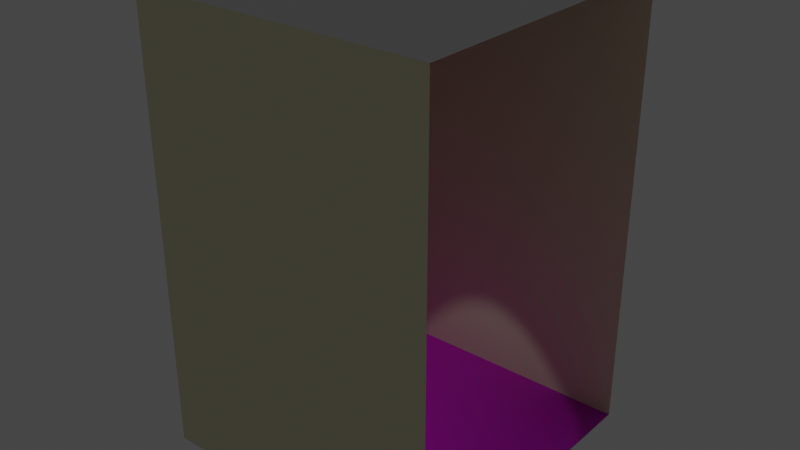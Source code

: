 # Source: Elevator.blend  (saved by Blender 3.6.11; exported with 4.5.12 LTS)
import bpy
from mathutils import Matrix  # noqa: F401  (used for matrix-valued properties, if any)

bpy.ops.wm.read_factory_settings(use_empty=True)
scene = bpy.context.scene
scene.name = 'Scene'

# ---- collections
col_collection = bpy.data.collections.new('Collection'); scene.collection.children.link(col_collection)

# ---- images (referenced by path relative to the original .blend; pixels are not part of the script)
import os
ASSET_DIR = os.environ.get("B2B_ASSET_DIR", "")  # directory of the original .blend (textures are referenced by path, not embedded)
HERE = os.path.dirname(os.path.abspath(__file__))  # packed textures are extracted next to this script under _unpacked/

def load_image(name, relpath, width, height, colorspace="sRGB"):
    """Load a texture the original file referenced (path relative to the .blend, or extracted next to this script)."""
    p = next((c for c in (os.path.join(HERE, relpath), os.path.join(ASSET_DIR, relpath)) if relpath and os.path.exists(c)), "")
    if p:
        img = bpy.data.images.load(p, check_existing=True)
        img.name = name
    else:  # same state as the original file: an image datablock whose file is absent (Cycles renders it pink)
        img = bpy.data.images.new(name, width, height)
        img.source = "FILE"
        img.filepath = "//" + (relpath or name)
    img.colorspace_settings.name = colorspace
    return img
img_whitetiles02_1k_basecolor_png = load_image('WhiteTiles02_1K_BaseColor.png', 'WhiteTiles02_1K_BaseColor.png', 1024, 1024, 'sRGB')
img_whitetiles02_1k_normal_png = load_image('WhiteTiles02_1K_Normal.png', 'WhiteTiles02_1K_Normal.png', 1024, 1024, 'sRGB')

# ---- materials (node trees are filled in below, after node groups)
mat_floor = bpy.data.materials.new('Floor')
mat_floor.alpha_threshold = 0.0
mat_floor.use_transparent_shadow = False
mat_floor.roughness = 0.5
mat_floor.line_color = (0.0, 0.0, 0.0, 1.0)
mat_walls = bpy.data.materials.new('Walls')
mat_walls.use_backface_culling = True
mat_walls.use_transparent_shadow = False
mat_ceiling = bpy.data.materials.new('Ceiling')
mat_ceiling.use_transparent_shadow = False

# ---- material node trees
mat_floor.use_nodes = True; mat_floor.node_tree.nodes.clear()
_N = mat_floor.node_tree.nodes; _L = mat_floor.node_tree.links
n0 = _N.new('ShaderNodeOutputMaterial'); n0.name = 'Material Output'; n0.location = (300, 300)
n1 = _N.new('ShaderNodeBsdfPrincipled'); n1.name = 'Principled BSDF'; n1.location = (10, 300)
n1.distribution = 'GGX'
n1.subsurface_method = 'RANDOM_WALK_SKIN'
n1.inputs[3].default_value = 1.45
n1.inputs[27].default_value = (0.0, 0.0, 0.0, 1.0)
n1.inputs[28].default_value = 1.0
n2 = _N.new('ShaderNodeTexImage'); n2.name = 'Image Texture'; n2.location = (-280, 280)
n2.image = img_whitetiles02_1k_basecolor_png
n3 = _N.new('ShaderNodeNormalMap'); n3.name = 'Normal Map'; n3.location = (-190, -160)
n4 = _N.new('ShaderNodeTexImage'); n4.name = 'Image Texture.001'; n4.location = (-571, -75)
n4.image = img_whitetiles02_1k_normal_png
_L.new(n1.outputs[0], n0.inputs[0])
_L.new(n2.outputs[0], n1.inputs[0])
_L.new(n3.outputs[0], n1.inputs[5])
_L.new(n4.outputs[0], n3.inputs[1])
n0.is_active_output = True
mat_walls.use_nodes = True; mat_walls.node_tree.nodes.clear()
_N = mat_walls.node_tree.nodes; _L = mat_walls.node_tree.links
n0 = _N.new('ShaderNodeBsdfPrincipled'); n0.name = 'Principled BSDF'; n0.location = (10, 300)
n0.distribution = 'GGX'
n0.subsurface_method = 'RANDOM_WALK_SKIN'
n0.inputs[0].default_value = (0.7724, 0.7438, 0.5094, 1.0)
n0.inputs[3].default_value = 1.45
n0.inputs[27].default_value = (0.0, 0.0, 0.0, 1.0)
n0.inputs[28].default_value = 1.0
n1 = _N.new('ShaderNodeOutputMaterial'); n1.name = 'Material Output'; n1.location = (300, 300)
_L.new(n0.outputs[0], n1.inputs[0])
n1.is_active_output = True
mat_ceiling.use_nodes = True; mat_ceiling.node_tree.nodes.clear()
_N = mat_ceiling.node_tree.nodes; _L = mat_ceiling.node_tree.links
n0 = _N.new('ShaderNodeBsdfPrincipled'); n0.name = 'Principled BSDF'; n0.location = (10, 300)
n0.distribution = 'GGX'
n0.subsurface_method = 'RANDOM_WALK_SKIN'
n0.inputs[0].default_value = (0.75, 0.75, 0.75, 1.0)
n0.inputs[1].default_value = 1.0
n0.inputs[2].default_value = 0.2
n0.inputs[3].default_value = 1.45
n0.inputs[27].default_value = (0.0, 0.0, 0.0, 1.0)
n0.inputs[28].default_value = 1.0
n1 = _N.new('ShaderNodeOutputMaterial'); n1.name = 'Material Output'; n1.location = (300, 300)
_L.new(n0.outputs[0], n1.inputs[0])
n1.is_active_output = True

# ---- world
world_world = bpy.data.worlds.new('World'); scene.world = world_world
world_world.use_nodes = True; world_world.node_tree.nodes.clear()
_N = world_world.node_tree.nodes; _L = world_world.node_tree.links
n0 = _N.new('ShaderNodeOutputWorld'); n0.name = 'World Output'; n0.location = (300, 300)
n1 = _N.new('ShaderNodeBackground'); n1.name = 'Background'; n1.location = (10, 300)
n1.inputs[0].default_value = (0.05088, 0.05088, 0.05088, 1.0)
_L.new(n1.outputs[0], n0.inputs[0])
n0.is_active_output = True
world_world.color = (0.05088, 0.05088, 0.05088)
world_world.use_sun_shadow = False
world_world.sun_shadow_jitter_overblur = 0.0

# ---- lights
light_spot = bpy.data.lights.new('Spot', 'SPOT')
light_spot.transmission_factor = 0.0
light_spot.energy = 40.0
light_spot.shadow_maximum_resolution = 0.006
light_spot.use_absolute_resolution = True

# ---- meshes
me_cube_001 = bpy.data.meshes.new('Cube.001')
me_cube_001.from_pydata([(1.0, 1.0, -1.0), (1.0, -1.0, -1.0), (-1.0, 1.0, -1.0), (-1.0, -1.0, -1.0)], [], [(2, 3, 1, 0)])
_uv = me_cube_001.uv_layers.new(name='UVMap')
_uv.uv.foreach_set('vector', [0.125, 0.5, 0.125, 0.75, 0.375, 0.75, 0.375, 0.5])
me_cube_001.materials.append(mat_floor)
me_cube_001.use_mirror_vertex_groups = False
me_cube_001.update()
me_cube_002 = bpy.data.meshes.new('Cube.002')
me_cube_002.from_pydata([(-1.0, -1.0, 1.0), (-1.0, -1.0, -1.0), (1.0, -1.0, 1.0), (1.0, -1.0, -1.0)], [], [(2, 3, 1, 0)])
_uv = me_cube_002.uv_layers.new(name='UVMap')
_uv.uv.foreach_set('vector', [0.375, 0.75, 0.625, 0.75, 0.625, 1.0, 0.375, 1.0])
me_cube_002.materials.append(mat_walls)
me_cube_002.update()
me_cube_003 = bpy.data.meshes.new('Cube.003')
me_cube_003.from_pydata([(-1.0, -1.0, 0.0), (-1.0, 1.0, 0.0), (1.0, -1.0, 0.0), (1.0, 1.0, 0.0)], [], [(3, 1, 0, 2)])
_uv = me_cube_003.uv_layers.new(name='UVMap')
_uv.uv.foreach_set('vector', [0.625, 0.5, 0.875, 0.5, 0.875, 0.75, 0.625, 0.75])
me_cube_003.materials.append(mat_ceiling)
me_cube_003.update()
me_cube_004 = bpy.data.meshes.new('Cube.004')
me_cube_004.from_pydata([(0.0, -1.0, -1.0), (0.0, -1.0, 1.0), (0.0, 1.0, -1.0), (0.0, 1.0, 1.0)], [], [(0, 1, 3, 2)])
_uv = me_cube_004.uv_layers.new(name='UVMap')
_uv.uv.foreach_set('vector', [0.375, 0.0, 0.625, 0.0, 0.625, 0.25, 0.375, 0.25])
me_cube_004.materials.append(mat_walls)
me_cube_004.update()
me_cube_005 = bpy.data.meshes.new('Cube.005')
me_cube_005.from_pydata([(-1.0, 0.0, -1.0), (-1.0, 0.0, 1.0), (1.0, 0.0, -1.0), (1.0, 0.0, 1.0)], [], [(0, 1, 3, 2)])
_uv = me_cube_005.uv_layers.new(name='UVMap')
_uv.uv.foreach_set('vector', [0.375, 0.25, 0.625, 0.25, 0.625, 0.5, 0.375, 0.5])
me_cube_005.materials.append(mat_walls)
me_cube_005.update()

# ---- objects
ob_floor = bpy.data.objects.new('Floor', me_cube_001)
ob_walls = bpy.data.objects.new('Walls', me_cube_002)
ob_ceiling = bpy.data.objects.new('Ceiling', me_cube_003)
ob_spot = bpy.data.objects.new('Spot', light_spot)
ob_walls_001 = bpy.data.objects.new('Walls.001', me_cube_004)
ob_walls_002 = bpy.data.objects.new('Walls.002', me_cube_005)

# ---- transforms, parenting, visibility, modifiers, constraints
ob_floor.location = (0.0, 0.0, 0.0)
ob_floor.lock_rotations_4d = False
ob_floor.empty_display_type = 'ARROWS'
ob_floor.lineart.crease_threshold = 0.0
ob_walls.location = (0.0, 0.0, 0.5)
ob_walls.scale = (1.0, 1.0, -1.5)
ob_ceiling.location = (0.0, 0.0, 2.0)
ob_ceiling.rotation_euler = (-0.0, -3.142, -0.0)
ob_spot.location = (0.0, 0.0, 1.99)
ob_walls_001.location = (-1.002, 0.0, 0.5)
ob_walls_001.rotation_euler = (-0.0, 3.142, -0.0)
ob_walls_001.scale = (1.0, 1.0, -1.5)
ob_walls_002.location = (0.0, 1.0, 0.5)
ob_walls_002.rotation_euler = (3.142, -0.0, 0.0)
ob_walls_002.scale = (1.0, 1.0, -1.5)

# ---- collection membership
col_collection.objects.link(ob_floor)
col_collection.objects.link(ob_walls)
col_collection.objects.link(ob_ceiling)
col_collection.objects.link(ob_spot)
col_collection.objects.link(ob_walls_001)
col_collection.objects.link(ob_walls_002)

# ---- scene / render settings (as saved in the file)
scene.frame_start = 1; scene.frame_end = 250; scene.frame_set(28)
scene.render.engine = 'BLENDER_EEVEE_NEXT'
scene.cycles.sampling_pattern = 'TABULATED_SOBOL'
scene.view_settings.view_transform = 'Filmic'
bpy.context.view_layer.update()

# ---- added for rendering (the .blend has no active camera): camera
cam_auto = bpy.data.cameras.new('AutoCamera')
cam_auto.lens = 50.0
cam_auto.sensor_width = 36.0
cam_auto.clip_end = 1000.0
ob_auto_camera = bpy.data.objects.new('AutoCamera', cam_auto)
scene.collection.objects.link(ob_auto_camera)
ob_auto_camera.location = (3.81472, -4.57858, 3.55239)
ob_auto_camera.rotation_euler = (1.09748, -7.21219e-08, 0.694738)
scene.camera = ob_auto_camera
bpy.context.view_layer.update()
